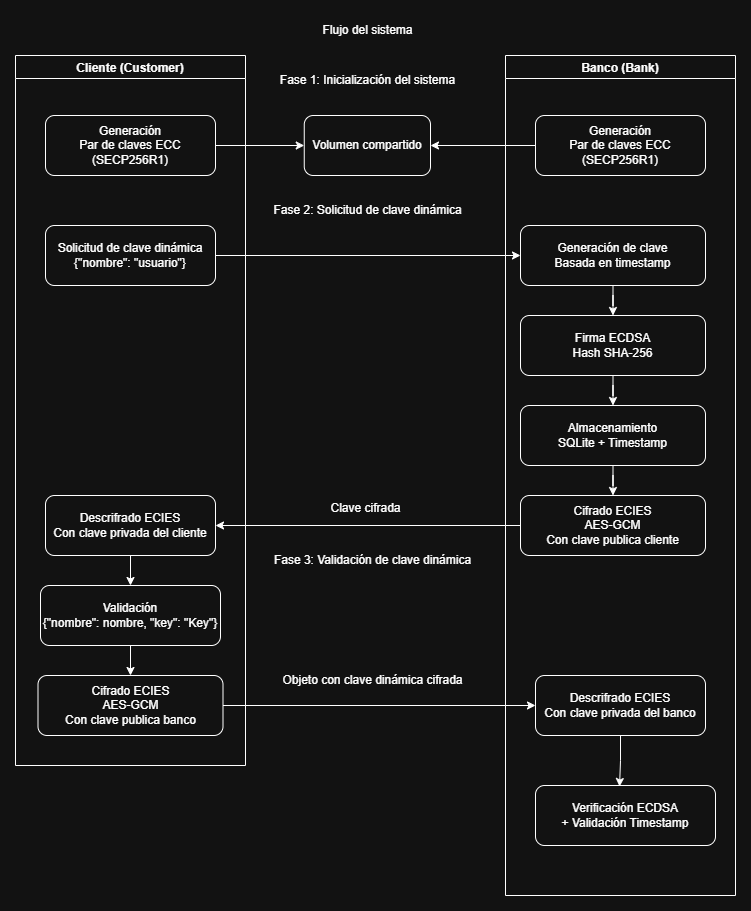

The diagram above was exported from draw.io. Its source (the exported page's mxGraphModel, read from the mxfile embedded in the PNG):
<mxGraphModel dx="831" dy="476" grid="1" gridSize="10" guides="1" tooltips="1" connect="1" arrows="1" fold="1" page="1" pageScale="1" pageWidth="850" pageHeight="1100" math="0" shadow="0">
  <root>
    <mxCell id="fsbiQBcC64X4WdbKNwW3-0" />
    <mxCell id="fsbiQBcC64X4WdbKNwW3-1" parent="fsbiQBcC64X4WdbKNwW3-0" />
    <mxCell id="fsbiQBcC64X4WdbKNwW3-2" value="Flujo del sistema" style="text;html=1;align=center;verticalAlign=middle;resizable=0;points=[];autosize=1;strokeColor=none;fillColor=none;" vertex="1" parent="fsbiQBcC64X4WdbKNwW3-1">
      <mxGeometry x="386.88" y="70" width="110" height="30" as="geometry" />
    </mxCell>
    <mxCell id="fsbiQBcC64X4WdbKNwW3-5" value="Cliente (Customer)" style="swimlane;" vertex="1" parent="fsbiQBcC64X4WdbKNwW3-1">
      <mxGeometry x="90" y="110" width="230" height="710" as="geometry" />
    </mxCell>
    <mxCell id="fsbiQBcC64X4WdbKNwW3-6" value="Generación&lt;div&gt;Par de claves ECC&lt;/div&gt;&lt;div&gt;(SECP256R1)&lt;/div&gt;" style="rounded=1;whiteSpace=wrap;html=1;" vertex="1" parent="fsbiQBcC64X4WdbKNwW3-5">
      <mxGeometry x="30" y="60" width="170" height="60" as="geometry" />
    </mxCell>
    <mxCell id="fsbiQBcC64X4WdbKNwW3-7" value="Solicitud de clave dinámica&lt;div&gt;{&quot;nombre&quot;: &quot;usuario&quot;}&lt;/div&gt;" style="rounded=1;whiteSpace=wrap;html=1;" vertex="1" parent="fsbiQBcC64X4WdbKNwW3-5">
      <mxGeometry x="30" y="170" width="170" height="60" as="geometry" />
    </mxCell>
    <mxCell id="ZxoGHXGsF-bJSLtTOlpz-22" value="" style="edgeStyle=orthogonalEdgeStyle;rounded=0;orthogonalLoop=1;jettySize=auto;html=1;" edge="1" parent="fsbiQBcC64X4WdbKNwW3-5" source="fsbiQBcC64X4WdbKNwW3-8" target="ZxoGHXGsF-bJSLtTOlpz-16">
      <mxGeometry relative="1" as="geometry" />
    </mxCell>
    <mxCell id="fsbiQBcC64X4WdbKNwW3-8" value="Descrifrado ECIES&lt;div&gt;Con clave privada del cliente&lt;/div&gt;" style="rounded=1;whiteSpace=wrap;html=1;" vertex="1" parent="fsbiQBcC64X4WdbKNwW3-5">
      <mxGeometry x="30" y="440" width="170" height="60" as="geometry" />
    </mxCell>
    <mxCell id="ZxoGHXGsF-bJSLtTOlpz-23" value="" style="edgeStyle=orthogonalEdgeStyle;rounded=0;orthogonalLoop=1;jettySize=auto;html=1;" edge="1" parent="fsbiQBcC64X4WdbKNwW3-5" source="ZxoGHXGsF-bJSLtTOlpz-16" target="ZxoGHXGsF-bJSLtTOlpz-17">
      <mxGeometry relative="1" as="geometry" />
    </mxCell>
    <mxCell id="ZxoGHXGsF-bJSLtTOlpz-16" value="Validación&lt;div&gt;{&quot;nombre&quot;: nombre, &quot;key&quot;: &quot;Key&quot;}&lt;/div&gt;" style="rounded=1;whiteSpace=wrap;html=1;" vertex="1" parent="fsbiQBcC64X4WdbKNwW3-5">
      <mxGeometry x="25" y="530" width="180" height="60" as="geometry" />
    </mxCell>
    <mxCell id="ZxoGHXGsF-bJSLtTOlpz-17" value="&lt;div&gt;Cifrado ECIES&lt;/div&gt;&lt;div&gt;AES-GCM&lt;/div&gt;&lt;div&gt;Con clave publica banco&lt;/div&gt;" style="rounded=1;whiteSpace=wrap;html=1;" vertex="1" parent="fsbiQBcC64X4WdbKNwW3-5">
      <mxGeometry x="22.5" y="620" width="185" height="60" as="geometry" />
    </mxCell>
    <mxCell id="fsbiQBcC64X4WdbKNwW3-10" value="Banco (Bank)" style="swimlane;startSize=23;" vertex="1" parent="fsbiQBcC64X4WdbKNwW3-1">
      <mxGeometry x="580" y="110" width="230" height="840" as="geometry" />
    </mxCell>
    <mxCell id="ZxoGHXGsF-bJSLtTOlpz-12" style="edgeStyle=orthogonalEdgeStyle;rounded=0;orthogonalLoop=1;jettySize=auto;html=1;" edge="1" parent="fsbiQBcC64X4WdbKNwW3-10" source="fsbiQBcC64X4WdbKNwW3-11" target="fsbiQBcC64X4WdbKNwW3-12">
      <mxGeometry relative="1" as="geometry" />
    </mxCell>
    <mxCell id="fsbiQBcC64X4WdbKNwW3-11" value="Generación de clave&lt;div&gt;Basada en timestamp&lt;/div&gt;" style="rounded=1;whiteSpace=wrap;html=1;" vertex="1" parent="fsbiQBcC64X4WdbKNwW3-10">
      <mxGeometry x="15" y="170" width="185" height="60" as="geometry" />
    </mxCell>
    <mxCell id="ZxoGHXGsF-bJSLtTOlpz-13" style="edgeStyle=orthogonalEdgeStyle;rounded=0;orthogonalLoop=1;jettySize=auto;html=1;" edge="1" parent="fsbiQBcC64X4WdbKNwW3-10" source="fsbiQBcC64X4WdbKNwW3-12" target="fsbiQBcC64X4WdbKNwW3-13">
      <mxGeometry relative="1" as="geometry" />
    </mxCell>
    <mxCell id="fsbiQBcC64X4WdbKNwW3-12" value="Firma ECDSA&lt;div&gt;Hash SHA-256&lt;/div&gt;" style="rounded=1;whiteSpace=wrap;html=1;" vertex="1" parent="fsbiQBcC64X4WdbKNwW3-10">
      <mxGeometry x="15" y="260" width="185" height="60" as="geometry" />
    </mxCell>
    <mxCell id="ZxoGHXGsF-bJSLtTOlpz-14" style="edgeStyle=orthogonalEdgeStyle;rounded=0;orthogonalLoop=1;jettySize=auto;html=1;" edge="1" parent="fsbiQBcC64X4WdbKNwW3-10" source="fsbiQBcC64X4WdbKNwW3-13" target="ZxoGHXGsF-bJSLtTOlpz-11">
      <mxGeometry relative="1" as="geometry" />
    </mxCell>
    <mxCell id="fsbiQBcC64X4WdbKNwW3-13" value="&lt;div&gt;Almacenamiento&lt;/div&gt;&lt;div&gt;SQLite + Timestamp&lt;/div&gt;" style="rounded=1;whiteSpace=wrap;html=1;" vertex="1" parent="fsbiQBcC64X4WdbKNwW3-10">
      <mxGeometry x="15" y="350" width="185" height="60" as="geometry" />
    </mxCell>
    <mxCell id="ZxoGHXGsF-bJSLtTOlpz-1" value="Generación&lt;div&gt;Par de claves ECC&lt;/div&gt;&lt;div&gt;(SECP256R1)&lt;/div&gt;" style="rounded=1;whiteSpace=wrap;html=1;" vertex="1" parent="fsbiQBcC64X4WdbKNwW3-10">
      <mxGeometry x="30" y="60" width="170" height="60" as="geometry" />
    </mxCell>
    <mxCell id="ZxoGHXGsF-bJSLtTOlpz-11" value="&lt;div&gt;Cifrado ECIES&lt;/div&gt;&lt;div&gt;AES-GCM&lt;/div&gt;&lt;div&gt;Con clave publica cliente&lt;/div&gt;" style="rounded=1;whiteSpace=wrap;html=1;" vertex="1" parent="fsbiQBcC64X4WdbKNwW3-10">
      <mxGeometry x="15" y="440" width="185" height="60" as="geometry" />
    </mxCell>
    <mxCell id="ZxoGHXGsF-bJSLtTOlpz-18" value="Verificación ECDSA&lt;div&gt;+ Validación Timestamp&lt;/div&gt;" style="rounded=1;whiteSpace=wrap;html=1;" vertex="1" parent="fsbiQBcC64X4WdbKNwW3-10">
      <mxGeometry x="30" y="730" width="180" height="60" as="geometry" />
    </mxCell>
    <mxCell id="ZxoGHXGsF-bJSLtTOlpz-19" value="Descrifrado ECIES&lt;div&gt;Con clave privada del banco&lt;/div&gt;" style="rounded=1;whiteSpace=wrap;html=1;" vertex="1" parent="fsbiQBcC64X4WdbKNwW3-10">
      <mxGeometry x="30" y="620" width="170" height="60" as="geometry" />
    </mxCell>
    <mxCell id="ZxoGHXGsF-bJSLtTOlpz-21" style="edgeStyle=orthogonalEdgeStyle;rounded=0;orthogonalLoop=1;jettySize=auto;html=1;entryX=0.467;entryY=0.017;entryDx=0;entryDy=0;entryPerimeter=0;" edge="1" parent="fsbiQBcC64X4WdbKNwW3-10" source="ZxoGHXGsF-bJSLtTOlpz-19" target="ZxoGHXGsF-bJSLtTOlpz-18">
      <mxGeometry relative="1" as="geometry" />
    </mxCell>
    <mxCell id="fsbiQBcC64X4WdbKNwW3-15" value="Volumen compartido" style="rounded=1;whiteSpace=wrap;html=1;" vertex="1" parent="fsbiQBcC64X4WdbKNwW3-1">
      <mxGeometry x="378.75" y="170" width="126.25" height="60" as="geometry" />
    </mxCell>
    <mxCell id="ZxoGHXGsF-bJSLtTOlpz-4" style="edgeStyle=orthogonalEdgeStyle;rounded=0;orthogonalLoop=1;jettySize=auto;html=1;entryX=0;entryY=0.5;entryDx=0;entryDy=0;" edge="1" parent="fsbiQBcC64X4WdbKNwW3-1" source="fsbiQBcC64X4WdbKNwW3-6" target="fsbiQBcC64X4WdbKNwW3-15">
      <mxGeometry relative="1" as="geometry" />
    </mxCell>
    <mxCell id="ZxoGHXGsF-bJSLtTOlpz-5" style="edgeStyle=orthogonalEdgeStyle;rounded=0;orthogonalLoop=1;jettySize=auto;html=1;entryX=1;entryY=0.5;entryDx=0;entryDy=0;" edge="1" parent="fsbiQBcC64X4WdbKNwW3-1" source="ZxoGHXGsF-bJSLtTOlpz-1" target="fsbiQBcC64X4WdbKNwW3-15">
      <mxGeometry relative="1" as="geometry" />
    </mxCell>
    <mxCell id="ZxoGHXGsF-bJSLtTOlpz-7" value="Fase 1: Inicialización del sistema" style="text;html=1;align=center;verticalAlign=middle;resizable=0;points=[];autosize=1;strokeColor=none;fillColor=none;" vertex="1" parent="fsbiQBcC64X4WdbKNwW3-1">
      <mxGeometry x="341.88" y="120" width="200" height="30" as="geometry" />
    </mxCell>
    <mxCell id="ZxoGHXGsF-bJSLtTOlpz-8" value="Fase 2: Solicitud de clave dinámica" style="text;html=1;align=center;verticalAlign=middle;resizable=0;points=[];autosize=1;strokeColor=none;fillColor=none;" vertex="1" parent="fsbiQBcC64X4WdbKNwW3-1">
      <mxGeometry x="336.88" y="250" width="210" height="30" as="geometry" />
    </mxCell>
    <mxCell id="ZxoGHXGsF-bJSLtTOlpz-10" style="edgeStyle=orthogonalEdgeStyle;rounded=0;orthogonalLoop=1;jettySize=auto;html=1;entryX=0;entryY=0.5;entryDx=0;entryDy=0;" edge="1" parent="fsbiQBcC64X4WdbKNwW3-1" source="fsbiQBcC64X4WdbKNwW3-7" target="fsbiQBcC64X4WdbKNwW3-11">
      <mxGeometry relative="1" as="geometry" />
    </mxCell>
    <mxCell id="ZxoGHXGsF-bJSLtTOlpz-15" style="edgeStyle=orthogonalEdgeStyle;rounded=0;orthogonalLoop=1;jettySize=auto;html=1;" edge="1" parent="fsbiQBcC64X4WdbKNwW3-1" source="ZxoGHXGsF-bJSLtTOlpz-11" target="fsbiQBcC64X4WdbKNwW3-8">
      <mxGeometry relative="1" as="geometry" />
    </mxCell>
    <mxCell id="ZxoGHXGsF-bJSLtTOlpz-20" style="edgeStyle=orthogonalEdgeStyle;rounded=0;orthogonalLoop=1;jettySize=auto;html=1;" edge="1" parent="fsbiQBcC64X4WdbKNwW3-1" source="ZxoGHXGsF-bJSLtTOlpz-17" target="ZxoGHXGsF-bJSLtTOlpz-19">
      <mxGeometry relative="1" as="geometry" />
    </mxCell>
    <mxCell id="ZxoGHXGsF-bJSLtTOlpz-24" value="Fase 3: Validación de clave dinámica" style="text;html=1;align=center;verticalAlign=middle;resizable=0;points=[];autosize=1;strokeColor=none;fillColor=none;" vertex="1" parent="fsbiQBcC64X4WdbKNwW3-1">
      <mxGeometry x="336.88" y="600" width="220" height="30" as="geometry" />
    </mxCell>
    <mxCell id="ZxoGHXGsF-bJSLtTOlpz-25" value="Clave cifrada" style="text;html=1;align=center;verticalAlign=middle;resizable=0;points=[];autosize=1;strokeColor=none;fillColor=none;" vertex="1" parent="fsbiQBcC64X4WdbKNwW3-1">
      <mxGeometry x="395" y="548" width="90" height="30" as="geometry" />
    </mxCell>
    <mxCell id="ZxoGHXGsF-bJSLtTOlpz-26" value="Objeto con clave dinámica cifrada" style="text;html=1;align=center;verticalAlign=middle;resizable=0;points=[];autosize=1;strokeColor=none;fillColor=none;" vertex="1" parent="fsbiQBcC64X4WdbKNwW3-1">
      <mxGeometry x="346.88" y="720" width="200" height="30" as="geometry" />
    </mxCell>
  </root>
</mxGraphModel>